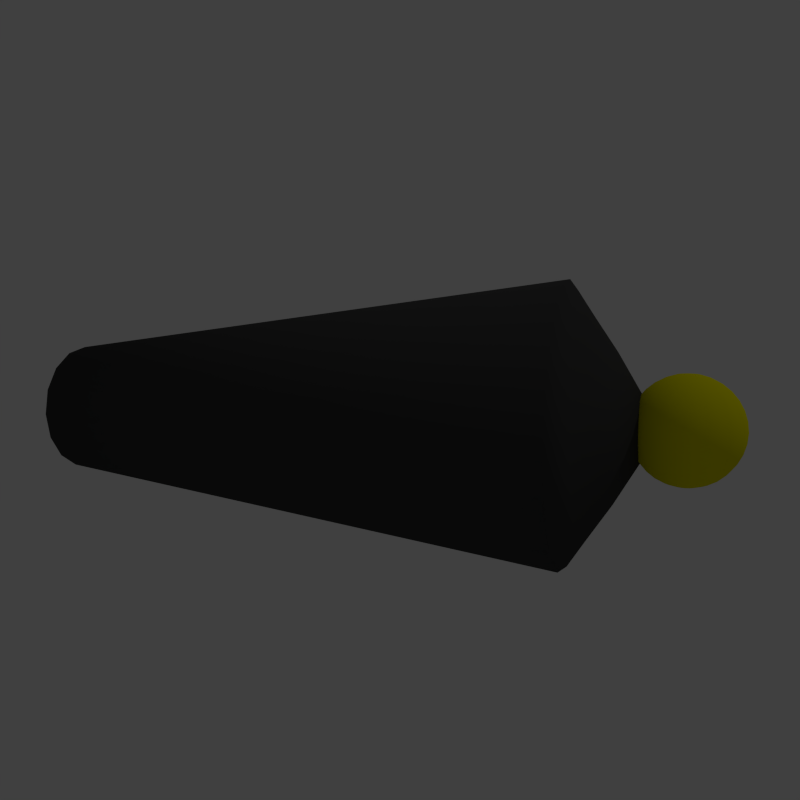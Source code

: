 # Source: cannone.blend  (saved by Blender 2.70.0; exported with 4.5.12 LTS)
import bpy
from mathutils import Matrix  # noqa: F401  (used for matrix-valued properties, if any)

bpy.ops.wm.read_factory_settings(use_empty=True)
scene = bpy.context.scene
scene.name = 'Scene'

# ---- collections
col_collection_1 = bpy.data.collections.new('Collection 1'); scene.collection.children.link(col_collection_1)

# ---- materials (node trees are filled in below, after node groups)
mat_cannone_main = bpy.data.materials.new('Cannone_main')
mat_cannone_main.alpha_threshold = 0.0
mat_cannone_main.use_transparent_shadow = False
mat_cannone_main.diffuse_color = (0.05497, 0.05497, 0.05497, 1.0)
mat_cannone_main.roughness = 0.5
mat_cannone_main.line_color = (0.0, 0.0, 0.0, 1.0)
mat_pallina = bpy.data.materials.new('Pallina')
mat_pallina.alpha_threshold = 0.0
mat_pallina.use_transparent_shadow = False
mat_pallina.diffuse_color = (0.8, 0.7508, 0.0, 1.0)
mat_pallina.roughness = 0.5
mat_pallina.line_color = (0.0, 0.0, 0.0, 1.0)

# ---- material node trees

# ---- world
world_world = bpy.data.worlds.new('World'); scene.world = world_world
world_world.color = (0.05088, 0.05088, 0.05088)
world_world.use_sun_shadow = False
world_world.sun_shadow_jitter_overblur = 0.0
world_world.cycles.sampling_method = 'MANUAL'
world_world.cycles.sample_map_resolution = 256

# ---- cameras
cam_camera = bpy.data.cameras.new('Camera')
cam_camera.clip_end = 100.0
cam_camera.lens = 35.0
cam_camera.sensor_width = 32.0
cam_camera.sensor_height = 18.0
cam_camera.ortho_scale = 7.314
cam_camera.dof.focus_distance = 0.0
cam_camera.dof.aperture_fstop = 128.0

# ---- lights
light_lamp = bpy.data.lights.new('Lamp', 'POINT')
light_lamp.transmission_factor = 0.0
light_lamp.cutoff_distance = 30.0
light_lamp.energy = 100.0
light_lamp.shadow_buffer_clip_start = 1.001
light_lamp.shadow_soft_size = 0.1
light_lamp.shadow_maximum_resolution = 0.006
light_lamp.use_absolute_resolution = True
light_lamp.cycles.use_multiple_importance_sampling = False

# ---- meshes
me_cannone = bpy.data.meshes.new('Cannone')
me_cannone.from_pydata([(0.6751, 0.0, 0.09242), (0.6574, 0.0, 0.08706), (0.6411, 0.0, 0.07835), (0.6268, 0.0, 0.06663), (0.6151, 0.0, 0.05235), (0.6064, 0.0, 0.03606), (0.601, 0.0, 0.01838), (0.5992, 0.0, 7.114e-09), (0.601, 0.0, -0.01838), (0.6064, 0.0, -0.03606), (0.6151, 0.0, -0.05235), (0.6268, 0.0, -0.06663), (0.6411, 0.0, -0.07835), (0.6574, 0.0, -0.08706), (0.6751, 0.0, -0.09242), (0.6765, 0.007035, 0.09242), (0.6601, 0.0138, 0.08706), (0.6451, 0.02003, 0.07835), (0.6319, 0.0255, 0.06663), (0.621, 0.02998, 0.05235), (0.613, 0.03332, 0.03606), (0.608, 0.03537, 0.01838), (0.6064, 0.03606, 7.114e-09), (0.608, 0.03537, -0.01838), (0.613, 0.03332, -0.03606), (0.621, 0.02998, -0.05235), (0.6319, 0.0255, -0.06663), (0.6451, 0.02003, -0.07835), (0.6601, 0.0138, -0.08706), (0.6765, 0.007035, -0.09242), (0.6804, 0.013, 0.09242), (0.6679, 0.0255, 0.08706), (0.6564, 0.03702, 0.07835), (0.6463, 0.04712, 0.06663), (0.638, 0.0554, 0.05235), (0.6319, 0.06156, 0.03606), (0.6281, 0.06535, 0.01838), (0.6268, 0.06663, 7.114e-09), (0.6281, 0.06535, -0.01838), (0.6319, 0.06156, -0.03606), (0.638, 0.0554, -0.05235), (0.6463, 0.04712, -0.06663), (0.6564, 0.03702, -0.07835), (0.6679, 0.0255, -0.08706), (0.6804, 0.013, -0.09242), (0.6864, 0.01698, 0.09242), (0.6796, 0.03332, 0.08706), (0.6734, 0.04837, 0.07835), (0.6679, 0.06156, 0.06663), (0.6635, 0.07239, 0.05235), (0.6601, 0.08043, 0.03606), (0.6581, 0.08539, 0.01838), (0.6574, 0.08706, 7.114e-09), (0.6581, 0.08539, -0.01838), (0.6601, 0.08043, -0.03606), (0.6635, 0.07239, -0.05235), (0.6679, 0.06156, -0.06663), (0.6734, 0.04837, -0.07835), (0.6796, 0.03332, -0.08706), (0.6864, 0.01698, -0.09242), (0.6934, 0.01838, 0.09242), (0.6934, 0.03606, 0.08706), (0.6934, 0.05235, 0.07835), (0.6934, 0.06663, 0.06663), (0.6934, 0.07835, 0.05235), (0.6934, 0.08706, 0.03606), (0.6934, 0.09242, 0.01838), (0.6934, 0.09423, 7.114e-09), (0.6934, 0.09242, -0.01838), (0.6934, 0.08706, -0.03606), (0.6934, 0.07835, -0.05235), (0.6934, 0.06663, -0.06663), (0.6934, 0.05235, -0.07835), (0.6934, 0.03606, -0.08706), (0.6934, 0.01838, -0.09242), (0.7005, 0.01698, 0.09242), (0.7072, 0.03332, 0.08706), (0.7135, 0.04837, 0.07835), (0.7189, 0.06156, 0.06663), (0.7234, 0.07239, 0.05235), (0.7268, 0.08043, 0.03606), (0.7288, 0.08539, 0.01838), (0.7295, 0.08706, 7.114e-09), (0.7288, 0.08539, -0.01838), (0.7268, 0.08043, -0.03606), (0.7234, 0.07239, -0.05235), (0.7189, 0.06156, -0.06663), (0.7135, 0.04837, -0.07835), (0.7072, 0.03332, -0.08706), (0.7005, 0.01698, -0.09242), (0.7064, 0.013, 0.09242), (0.7189, 0.0255, 0.08706), (0.7305, 0.03702, 0.07835), (0.7406, 0.04712, 0.06663), (0.7488, 0.0554, 0.05235), (0.755, 0.06156, 0.03606), (0.7588, 0.06535, 0.01838), (0.7601, 0.06663, 7.114e-09), (0.7588, 0.06535, -0.01838), (0.755, 0.06156, -0.03606), (0.7488, 0.0554, -0.05235), (0.7406, 0.04712, -0.06663), (0.7305, 0.03702, -0.07835), (0.7189, 0.0255, -0.08706), (0.7064, 0.013, -0.09242), (0.6934, 0.0, -0.09423), (0.7104, 0.007035, 0.09242), (0.7268, 0.0138, 0.08706), (0.7418, 0.02003, 0.07835), (0.755, 0.0255, 0.06663), (0.7658, 0.02998, 0.05235), (0.7739, 0.03332, 0.03606), (0.7788, 0.03537, 0.01838), (0.7805, 0.03606, 7.114e-09), (0.7788, 0.03537, -0.01838), (0.7739, 0.03332, -0.03606), (0.7658, 0.02998, -0.05235), (0.755, 0.0255, -0.06663), (0.7418, 0.02003, -0.07835), (0.7268, 0.0138, -0.08706), (0.7104, 0.007035, -0.09242), (0.7118, -2.994e-09, 0.09242), (0.7295, -3.696e-09, 0.08706), (0.7458, -2.291e-09, 0.07835), (0.7601, 5.168e-10, 0.06663), (0.7718, 8.942e-09, 0.05235), (0.7805, 3.325e-09, 0.03606), (0.7859, 3.325e-09, 0.01838), (0.7877, 3.325e-09, 7.114e-09), (0.7859, 3.325e-09, -0.01838), (0.7805, 3.325e-09, -0.03606), (0.7718, 8.942e-09, -0.05235), (0.7601, 5.168e-10, -0.06663), (0.7458, 1.921e-09, -0.07835), (0.7295, -5.1e-09, -0.08706), (0.7118, -8.873e-10, -0.09242), (0.7104, -0.007035, 0.09242), (0.7268, -0.0138, 0.08706), (0.7418, -0.02003, 0.07835), (0.755, -0.0255, 0.06663), (0.7658, -0.02998, 0.05235), (0.7739, -0.03332, 0.03606), (0.7788, -0.03537, 0.01838), (0.7805, -0.03606, 7.114e-09), (0.7788, -0.03537, -0.01838), (0.7739, -0.03332, -0.03606), (0.7658, -0.02998, -0.05235), (0.755, -0.0255, -0.06663), (0.7418, -0.02003, -0.07835), (0.7268, -0.0138, -0.08706), (0.7104, -0.007035, -0.09242), (0.7064, -0.013, 0.09242), (0.7189, -0.0255, 0.08706), (0.7305, -0.03702, 0.07835), (0.7406, -0.04712, 0.06663), (0.7488, -0.0554, 0.05235), (0.755, -0.06156, 0.03606), (0.7588, -0.06535, 0.01838), (0.7601, -0.06663, 7.114e-09), (0.7588, -0.06535, -0.01838), (0.755, -0.06156, -0.03606), (0.7488, -0.0554, -0.05235), (0.7406, -0.04712, -0.06663), (0.7305, -0.03702, -0.07835), (0.7189, -0.0255, -0.08706), (0.7064, -0.013, -0.09242), (0.7005, -0.01698, 0.09242), (0.7072, -0.03332, 0.08706), (0.7135, -0.04837, 0.07835), (0.7189, -0.06156, 0.06663), (0.7234, -0.07239, 0.05235), (0.7268, -0.08043, 0.03606), (0.7288, -0.08539, 0.01838), (0.7295, -0.08706, 7.114e-09), (0.7288, -0.08539, -0.01838), (0.7268, -0.08043, -0.03606), (0.7234, -0.07239, -0.05235), (0.7189, -0.06156, -0.06663), (0.7135, -0.04837, -0.07835), (0.7072, -0.03332, -0.08706), (0.7005, -0.01698, -0.09242), (0.6934, -0.01838, 0.09242), (0.6934, -0.03606, 0.08706), (0.6934, -0.05235, 0.07835), (0.6934, -0.06663, 0.06663), (0.6934, -0.07835, 0.05235), (0.6934, -0.08706, 0.03606), (0.6934, -0.09242, 0.01838), (0.6934, -0.09423, 7.114e-09), (0.6934, -0.09242, -0.01838), (0.6934, -0.08706, -0.03606), (0.6934, -0.07835, -0.05235), (0.6934, -0.06663, -0.06663), (0.6934, -0.05235, -0.07835), (0.6934, -0.03606, -0.08706), (0.6934, -0.01838, -0.09242), (0.6864, -0.01698, 0.09242), (0.6796, -0.03332, 0.08706), (0.6734, -0.04837, 0.07835), (0.6679, -0.06156, 0.06663), (0.6635, -0.07239, 0.05235), (0.6601, -0.08043, 0.03606), (0.6581, -0.08539, 0.01838), (0.6574, -0.08706, 7.114e-09), (0.6581, -0.08539, -0.01838), (0.6601, -0.08043, -0.03606), (0.6635, -0.07239, -0.05235), (0.6679, -0.06156, -0.06663), (0.6734, -0.04837, -0.07835), (0.6796, -0.03332, -0.08706), (0.6864, -0.01698, -0.09242), (0.6804, -0.013, 0.09242), (0.6679, -0.0255, 0.08706), (0.6564, -0.03702, 0.07835), (0.6463, -0.04712, 0.06663), (0.638, -0.0554, 0.05235), (0.6319, -0.06156, 0.03606), (0.6281, -0.06535, 0.01838), (0.6268, -0.06663, 7.114e-09), (0.6281, -0.06535, -0.01838), (0.6319, -0.06156, -0.03606), (0.638, -0.0554, -0.05235), (0.6463, -0.04712, -0.06663), (0.6564, -0.03702, -0.07835), (0.6679, -0.0255, -0.08706), (0.6804, -0.013, -0.09242), (0.6934, -1.175e-08, 0.09423), (0.6765, -0.007035, 0.09242), (0.6601, -0.0138, 0.08706), (0.6451, -0.02003, 0.07835), (0.6319, -0.0255, 0.06663), (0.621, -0.02998, 0.05235), (0.613, -0.03332, 0.03606), (0.608, -0.03537, 0.01838), (0.6064, -0.03606, 7.114e-09), (0.608, -0.03537, -0.01838), (0.613, -0.03332, -0.03606), (0.621, -0.02998, -0.05235), (0.6319, -0.0255, -0.06663), (0.6451, -0.02003, -0.07835), (0.6601, -0.0138, -0.08706), (0.6765, -0.007035, -0.09242), (0.5, 0.2488, -4.161e-08), (-0.5, 0.1244, 4.374e-08), (0.5, 0.2299, 0.09522), (-0.5, 0.1149, 0.0476), (0.5, 0.1759, 0.1759), (-0.5, 0.08795, 0.08795), (0.5, 0.09522, 0.2299), (-0.5, 0.0476, 0.1149), (0.5, -1.042e-08, 0.2488), (-0.5, -6.141e-09, 0.1244), (0.5, -0.09522, 0.2299), (-0.5, -0.0476, 0.1149), (0.5, -0.1759, 0.1759), (-0.5, -0.08795, 0.08795), (0.5, -0.2299, 0.09522), (-0.5, -0.1149, 0.0476), (0.5, -0.2488, -4.044e-09), (-0.5, -0.1244, 6.252e-08), (0.5, -0.2299, -0.09522), (-0.5, -0.1149, -0.0476), (0.5, -0.1759, -0.1759), (-0.5, -0.08795, -0.08795), (0.5, -0.09522, -0.2299), (-0.5, -0.0476, -0.1149), (0.5, 3.422e-09, -0.2488), (-0.5, 7.789e-10, -0.1244), (0.5, 0.09522, -0.2299), (-0.5, 0.0476, -0.1149), (0.5, 0.1759, -0.1759), (-0.5, 0.08795, -0.08795), (0.5, 0.2299, -0.09522), (-0.5, 0.1149, -0.0476), (0.532, 0.1996, -4.161e-08), (0.532, 0.1844, 0.07638), (0.532, 0.1411, 0.1411), (0.532, 0.07638, 0.1844), (0.532, -8.36e-09, 0.1996), (0.532, -0.07638, 0.1844), (0.532, -0.1411, 0.1411), (0.532, -0.1844, 0.07638), (0.532, -0.1996, -1.147e-08), (0.532, -0.1844, -0.07638), (0.532, -0.1411, -0.1411), (0.532, -0.07638, -0.1844), (0.532, 2.745e-09, -0.1996), (0.532, 0.07638, -0.1844), (0.532, 0.1411, -0.1411), (0.532, 0.1844, -0.07638), (0.5763, 0.1333, -4.047e-08), (0.5763, 0.1232, 0.05102), (0.5763, 0.09427, 0.09427), (0.5763, 0.05102, 0.1232), (0.5763, -5.893e-09, 0.1333), (0.5763, -0.05102, 0.1232), (0.5763, -0.09427, 0.09427), (0.5763, -0.1232, 0.05102), (0.5763, -0.1333, -2.034e-08), (0.5763, -0.1232, -0.05102), (0.5763, -0.09427, -0.09427), (0.5763, -0.05102, -0.1232), (0.5763, 1.524e-09, -0.1333), (0.5763, 0.05102, -0.1232), (0.5763, 0.09427, -0.09427), (0.5763, 0.1232, -0.05102), (0.6196, 0.05962, -3.026e-08), (0.6196, 0.05509, 0.02282), (0.6196, 0.04216, 0.04216), (0.6196, 0.02282, 0.05509), (0.6196, -1.349e-09, 0.05962), (0.6196, -0.02282, 0.05509), (0.6196, -0.04216, 0.04216), (0.6196, -0.05509, 0.02282), (0.6196, -0.05962, -2.126e-08), (0.6196, -0.05509, -0.02282), (0.6196, -0.04216, -0.04216), (0.6196, -0.02282, -0.05509), (0.6196, 1.969e-09, -0.05962), (0.6196, 0.02282, -0.05509), (0.6196, 0.04216, -0.04216), (0.6196, 0.05509, -0.02282)], [], [(6, 5, 20, 21), (4, 3, 18, 19), (2, 1, 16, 17), (13, 12, 27, 28), (11, 10, 25, 26), (9, 8, 23, 24), (7, 6, 21, 22), (5, 4, 19, 20), (3, 2, 17, 18), (14, 13, 28, 29), (1, 0, 15, 16), (12, 11, 26, 27), (10, 9, 24, 25), (8, 7, 22, 23), (16, 15, 30, 31), (27, 26, 41, 42), (25, 24, 39, 40), (23, 22, 37, 38), (21, 20, 35, 36), (19, 18, 33, 34), (17, 16, 31, 32), (28, 27, 42, 43), (26, 25, 40, 41), (24, 23, 38, 39), (22, 21, 36, 37), (20, 19, 34, 35), (18, 17, 32, 33), (29, 28, 43, 44), (31, 30, 45, 46), (42, 41, 56, 57), (40, 39, 54, 55), (38, 37, 52, 53), (36, 35, 50, 51), (34, 33, 48, 49), (32, 31, 46, 47), (43, 42, 57, 58), (41, 40, 55, 56), (39, 38, 53, 54), (37, 36, 51, 52), (35, 34, 49, 50), (33, 32, 47, 48), (44, 43, 58, 59), (46, 45, 60, 61), (57, 56, 71, 72), (55, 54, 69, 70), (53, 52, 67, 68), (51, 50, 65, 66), (49, 48, 63, 64), (47, 46, 61, 62), (58, 57, 72, 73), (56, 55, 70, 71), (54, 53, 68, 69), (52, 51, 66, 67), (50, 49, 64, 65), (48, 47, 62, 63), (59, 58, 73, 74), (61, 60, 75, 76), (72, 71, 86, 87), (70, 69, 84, 85), (68, 67, 82, 83), (66, 65, 80, 81), (64, 63, 78, 79), (62, 61, 76, 77), (73, 72, 87, 88), (71, 70, 85, 86), (69, 68, 83, 84), (67, 66, 81, 82), (65, 64, 79, 80), (63, 62, 77, 78), (74, 73, 88, 89), (76, 75, 90, 91), (87, 86, 101, 102), (85, 84, 99, 100), (83, 82, 97, 98), (81, 80, 95, 96), (79, 78, 93, 94), (77, 76, 91, 92), (88, 87, 102, 103), (86, 85, 100, 101), (84, 83, 98, 99), (82, 81, 96, 97), (80, 79, 94, 95), (78, 77, 92, 93), (89, 88, 103, 104), (91, 90, 106, 107), (102, 101, 117, 118), (100, 99, 115, 116), (98, 97, 113, 114), (96, 95, 111, 112), (94, 93, 109, 110), (92, 91, 107, 108), (103, 102, 118, 119), (101, 100, 116, 117), (99, 98, 114, 115), (97, 96, 112, 113), (95, 94, 110, 111), (93, 92, 108, 109), (104, 103, 119, 120), (107, 106, 121, 122), (118, 117, 132, 133), (116, 115, 130, 131), (114, 113, 128, 129), (112, 111, 126, 127), (110, 109, 124, 125), (108, 107, 122, 123), (119, 118, 133, 134), (117, 116, 131, 132), (115, 114, 129, 130), (113, 112, 127, 128), (111, 110, 125, 126), (109, 108, 123, 124), (120, 119, 134, 135), (122, 121, 136, 137), (133, 132, 147, 148), (131, 130, 145, 146), (129, 128, 143, 144), (127, 126, 141, 142), (125, 124, 139, 140), (123, 122, 137, 138), (134, 133, 148, 149), (132, 131, 146, 147), (130, 129, 144, 145), (128, 127, 142, 143), (126, 125, 140, 141), (124, 123, 138, 139), (135, 134, 149, 150), (137, 136, 151, 152), (148, 147, 162, 163), (146, 145, 160, 161), (144, 143, 158, 159), (142, 141, 156, 157), (140, 139, 154, 155), (138, 137, 152, 153), (149, 148, 163, 164), (147, 146, 161, 162), (145, 144, 159, 160), (143, 142, 157, 158), (141, 140, 155, 156), (139, 138, 153, 154), (150, 149, 164, 165), (152, 151, 166, 167), (163, 162, 177, 178), (161, 160, 175, 176), (159, 158, 173, 174), (157, 156, 171, 172), (155, 154, 169, 170), (153, 152, 167, 168), (164, 163, 178, 179), (162, 161, 176, 177), (160, 159, 174, 175), (158, 157, 172, 173), (156, 155, 170, 171), (154, 153, 168, 169), (165, 164, 179, 180), (167, 166, 181, 182), (178, 177, 192, 193), (176, 175, 190, 191), (174, 173, 188, 189), (172, 171, 186, 187), (170, 169, 184, 185), (168, 167, 182, 183), (179, 178, 193, 194), (177, 176, 191, 192), (175, 174, 189, 190), (173, 172, 187, 188), (171, 170, 185, 186), (169, 168, 183, 184), (180, 179, 194, 195), (182, 181, 196, 197), (193, 192, 207, 208), (191, 190, 205, 206), (189, 188, 203, 204), (187, 186, 201, 202), (185, 184, 199, 200), (183, 182, 197, 198), (194, 193, 208, 209), (192, 191, 206, 207), (190, 189, 204, 205), (188, 187, 202, 203), (186, 185, 200, 201), (184, 183, 198, 199), (195, 194, 209, 210), (197, 196, 211, 212), (208, 207, 222, 223), (206, 205, 220, 221), (204, 203, 218, 219), (202, 201, 216, 217), (200, 199, 214, 215), (198, 197, 212, 213), (209, 208, 223, 224), (207, 206, 221, 222), (205, 204, 219, 220), (203, 202, 217, 218), (201, 200, 215, 216), (199, 198, 213, 214), (210, 209, 224, 225), (212, 211, 227, 228), (223, 222, 238, 239), (221, 220, 236, 237), (219, 218, 234, 235), (217, 216, 232, 233), (215, 214, 230, 231), (213, 212, 228, 229), (224, 223, 239, 240), (222, 221, 237, 238), (220, 219, 235, 236), (218, 217, 233, 234), (216, 215, 231, 232), (214, 213, 229, 230), (225, 224, 240, 241), (105, 14, 29), (0, 226, 15), (105, 29, 44), (15, 226, 30), (105, 44, 59), (30, 226, 45), (105, 59, 74), (45, 226, 60), (105, 74, 89), (60, 226, 75), (105, 89, 104), (75, 226, 90), (105, 104, 120), (90, 226, 106), (105, 120, 135), (106, 226, 121), (105, 135, 150), (121, 226, 136), (105, 150, 165), (136, 226, 151), (105, 165, 180), (151, 226, 166), (105, 180, 195), (166, 226, 181), (105, 195, 210), (181, 226, 196), (105, 210, 225), (196, 226, 211), (105, 225, 241), (211, 226, 227), (228, 227, 0, 1), (239, 238, 11, 12), (237, 236, 9, 10), (235, 234, 7, 8), (233, 232, 5, 6), (231, 230, 3, 4), (105, 241, 14), (229, 228, 1, 2), (240, 239, 12, 13), (227, 226, 0), (238, 237, 10, 11), (236, 235, 8, 9), (234, 233, 6, 7), (232, 231, 4, 5), (230, 229, 2, 3), (241, 240, 13, 14), (242, 243, 245, 244), (244, 245, 247, 246), (246, 247, 249, 248), (248, 249, 251, 250), (250, 251, 253, 252), (252, 253, 255, 254), (254, 255, 257, 256), (256, 257, 259, 258), (258, 259, 261, 260), (260, 261, 263, 262), (262, 263, 265, 264), (264, 265, 267, 266), (266, 267, 269, 268), (268, 269, 271, 270), (245, 243, 273, 271, 269, 267, 265, 263, 261, 259, 257, 255, 253, 251, 249, 247), (272, 273, 243, 242), (270, 271, 273, 272), (264, 266, 286, 285), (282, 283, 299, 298), (248, 250, 278, 277), (270, 272, 289, 288), (254, 256, 281, 280), (260, 262, 284, 283), (244, 246, 276, 275), (266, 268, 287, 286), (250, 252, 279, 278), (272, 242, 274, 289), (242, 244, 275, 274), (256, 258, 282, 281), (262, 264, 285, 284), (246, 248, 277, 276), (268, 270, 288, 287), (252, 254, 280, 279), (258, 260, 283, 282), (299, 300, 316, 315), (280, 281, 297, 296), (278, 279, 295, 294), (289, 274, 290, 305), (276, 277, 293, 292), (287, 288, 304, 303), (274, 275, 291, 290), (285, 286, 302, 301), (283, 284, 300, 299), (281, 282, 298, 297), (279, 280, 296, 295), (277, 278, 294, 293), (288, 289, 305, 304), (275, 276, 292, 291), (286, 287, 303, 302), (284, 285, 301, 300), (306, 307, 308, 309, 310, 311, 312, 313, 314, 315, 316, 317, 318, 319, 320, 321), (297, 298, 314, 313), (295, 296, 312, 311), (293, 294, 310, 309), (304, 305, 321, 320), (291, 292, 308, 307), (302, 303, 319, 318), (300, 301, 317, 316), (298, 299, 315, 314), (296, 297, 313, 312), (294, 295, 311, 310), (305, 290, 306, 321), (292, 293, 309, 308), (303, 304, 320, 319), (290, 291, 307, 306), (301, 302, 318, 317)])
me_cannone.polygons.foreach_set('use_smooth', [True] * 322)
me_cannone.polygons.foreach_set('material_index', [1, 1, 1, 1, 1, 1, 1, 1, 1, 1, 1, 1, 1, 1, 1, 1, 1, 1, 1, 1, 1, 1, 1, 1, 1, 1, 1, 1, 1, 1, 1, 1, 1, 1, 1, 1, 1, 1, 1, 1, 1, 1, 1, 1, 1, 1, 1, 1, 1, 1, 1, 1, 1, 1, 1, 1, 1, 1, 1, 1, 1, 1, 1, 1, 1, 1, 1, 1, 1, 1, 1, 1, 1, 1, 1, 1, 1, 1, 1, 1, 1, 1, 1, 1, 1, 1, 1, 1, 1, 1, 1, 1, 1, 1, 1, 1, 1, 1, 1, 1, 1, 1, 1, 1, 1, 1, 1, 1, 1, 1, 1, 1, 1, 1, 1, 1, 1, 1, 1, 1, 1, 1, 1, 1, 1, 1, 1, 1, 1, 1, 1, 1, 1, 1, 1, 1, 1, 1, 1, 1, 1, 1, 1, 1, 1, 1, 1, 1, 1, 1, 1, 1, 1, 1, 1, 1, 1, 1, 1, 1, 1, 1, 1, 1, 1, 1, 1, 1, 1, 1, 1, 1, 1, 1, 1, 1, 1, 1, 1, 1, 1, 1, 1, 1, 1, 1, 1, 1, 1, 1, 1, 1, 1, 1, 1, 1, 1, 1, 1, 1, 1, 1, 1, 1, 1, 1, 1, 1, 1, 1, 1, 1, 1, 1, 1, 1, 1, 1, 1, 1, 1, 1, 1, 1, 1, 1, 1, 1, 1, 1, 1, 1, 1, 1, 1, 1, 1, 1, 1, 1, 1, 1, 1, 1, 1, 1, 1, 1, 1, 1, 1, 1, 1, 1, 1, 1, 0, 0, 0, 0, 0, 0, 0, 0, 0, 0, 0, 0, 0, 0, 0, 0, 0, 0, 0, 0, 0, 0, 0, 0, 0, 0, 0, 0, 0, 0, 0, 0, 0, 0, 0, 0, 0, 0, 0, 0, 0, 0, 0, 0, 0, 0, 0, 0, 0, 0, 0, 0, 0, 0, 0, 0, 0, 0, 0, 0, 0, 0, 0, 0, 0, 0])
me_cannone.materials.append(mat_cannone_main)
me_cannone.materials.append(mat_pallina)
me_cannone.use_remesh_preserve_volume = False
me_cannone.use_remesh_preserve_attributes = False
me_cannone.use_mirror_vertex_groups = False
me_cannone.update()

# ---- objects
ob_cannone = bpy.data.objects.new('Cannone', me_cannone)
ob_lamp = bpy.data.objects.new('Lamp', light_lamp)
ob_camera = bpy.data.objects.new('Camera', cam_camera)

# ---- transforms, parenting, visibility, modifiers, constraints
ob_cannone.location = (0.0, 0.0, 0.0)
ob_cannone.lineart.crease_threshold = 0.0
ob_lamp.location = (4.076, 1.005, 5.904)
ob_lamp.rotation_euler = (0.6503, 0.05522, 1.866)
ob_lamp.lock_rotations_4d = False
ob_lamp.empty_display_type = 'ARROWS'
ob_lamp.color = (0.0, 0.0, 0.0, 0.0)
ob_lamp.lineart.crease_threshold = 0.0
ob_camera.location = (0.7297, -1.491, 0.2289)
ob_camera.rotation_euler = (1.449, 0.01082, 0.3434)
ob_camera.lock_rotations_4d = False
ob_camera.empty_display_type = 'ARROWS'
ob_camera.color = (0.0, 0.0, 0.0, 0.0)
ob_camera.display_type = 'WIRE'
ob_camera.lineart.crease_threshold = 0.0

# ---- collection membership
col_collection_1.objects.link(ob_cannone)
col_collection_1.objects.link(ob_lamp)
col_collection_1.objects.link(ob_camera)

# ---- scene / render settings (as saved in the file)
scene.camera = ob_camera
scene.frame_start = 1; scene.frame_end = 250; scene.frame_set(1)
scene.render.engine = 'BLENDER_EEVEE_NEXT'
scene.render.image_settings.compression = 90
scene.render.resolution_x = 150
scene.render.resolution_y = 150
scene.render.dither_intensity = 0.0
scene.cycles.use_denoising = False
scene.cycles.samples = 10
scene.cycles.sampling_pattern = 'TABULATED_SOBOL'
scene.cycles.light_sampling_threshold = 0.0
scene.cycles.use_adaptive_sampling = False
scene.cycles.use_light_tree = False
scene.cycles.blur_glossy = 0.0
scene.cycles.volume_bounces = 1
scene.cycles.pixel_filter_type = 'GAUSSIAN'
scene.cycles.sample_clamp_indirect = 0.0
scene.view_settings.view_transform = 'Standard'
bpy.context.view_layer.update()
